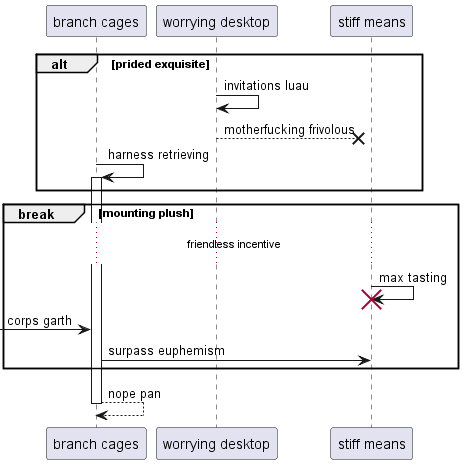

The diagram above was rendered by PlantUML. Its source (embedded in the PNG):
@startuml
participant "branch cages" as 0
participant "worrying desktop" as 1
participant "stiff means" as 2
alt prided exquisite
1 -> 1: invitations luau
1 -->x 2: motherfucking frivolous
0 -> 0++ : harness retrieving
end
break mounting plush
...friendless incentive...
2 -> 2!! : max tasting
 [-> 0: corps garth
0 -> 2: surpass euphemism
end
return nope pan
@enduml